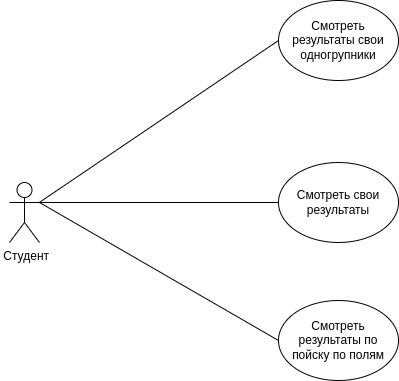

The diagram above was exported from draw.io. Its source (the exported page's mxGraphModel, read from the mxfile embedded in the PNG):
<mxGraphModel dx="1348" dy="744" grid="1" gridSize="10" guides="1" tooltips="1" connect="1" arrows="1" fold="1" page="1" pageScale="1" pageWidth="827" pageHeight="1169" math="0" shadow="0">
  <root>
    <mxCell id="0" />
    <mxCell id="1" parent="0" />
    <mxCell id="yzh31n--Ur8VGoSbcKhB-1" value="&amp;nbsp;Студент" style="shape=umlActor;verticalLabelPosition=bottom;verticalAlign=top;html=1;outlineConnect=0;" parent="1" vertex="1">
      <mxGeometry x="232" y="222" width="30" height="60" as="geometry" />
    </mxCell>
    <mxCell id="yzh31n--Ur8VGoSbcKhB-2" value="Смотреть свои результаты" style="ellipse;whiteSpace=wrap;html=1;" parent="1" vertex="1">
      <mxGeometry x="501" y="202" width="120" height="80" as="geometry" />
    </mxCell>
    <mxCell id="yzh31n--Ur8VGoSbcKhB-3" value="Смотреть результаты свои одногрупники" style="ellipse;whiteSpace=wrap;html=1;" parent="1" vertex="1">
      <mxGeometry x="501" y="40" width="120" height="80" as="geometry" />
    </mxCell>
    <mxCell id="yzh31n--Ur8VGoSbcKhB-4" value="Смотреть результаты по пойску по полям" style="ellipse;whiteSpace=wrap;html=1;" parent="1" vertex="1">
      <mxGeometry x="501" y="340" width="120" height="80" as="geometry" />
    </mxCell>
    <mxCell id="yzh31n--Ur8VGoSbcKhB-7" value="" style="endArrow=none;html=1;rounded=0;entryX=0;entryY=0.5;entryDx=0;entryDy=0;" parent="1" source="yzh31n--Ur8VGoSbcKhB-1" target="yzh31n--Ur8VGoSbcKhB-3" edge="1">
      <mxGeometry width="50" height="50" relative="1" as="geometry">
        <mxPoint x="390" y="380" as="sourcePoint" />
        <mxPoint x="440" y="330" as="targetPoint" />
      </mxGeometry>
    </mxCell>
    <mxCell id="yzh31n--Ur8VGoSbcKhB-8" value="" style="endArrow=none;html=1;rounded=0;exitX=1;exitY=0.3333333333333333;exitDx=0;exitDy=0;exitPerimeter=0;entryX=0;entryY=0.5;entryDx=0;entryDy=0;" parent="1" source="yzh31n--Ur8VGoSbcKhB-1" target="yzh31n--Ur8VGoSbcKhB-2" edge="1">
      <mxGeometry width="50" height="50" relative="1" as="geometry">
        <mxPoint x="390" y="380" as="sourcePoint" />
        <mxPoint x="440" y="330" as="targetPoint" />
      </mxGeometry>
    </mxCell>
    <mxCell id="yzh31n--Ur8VGoSbcKhB-9" value="" style="endArrow=none;html=1;rounded=0;exitX=1;exitY=0.3333333333333333;exitDx=0;exitDy=0;exitPerimeter=0;entryX=0;entryY=0.5;entryDx=0;entryDy=0;" parent="1" source="yzh31n--Ur8VGoSbcKhB-1" target="yzh31n--Ur8VGoSbcKhB-4" edge="1">
      <mxGeometry width="50" height="50" relative="1" as="geometry">
        <mxPoint x="390" y="380" as="sourcePoint" />
        <mxPoint x="440" y="330" as="targetPoint" />
      </mxGeometry>
    </mxCell>
  </root>
</mxGraphModel>